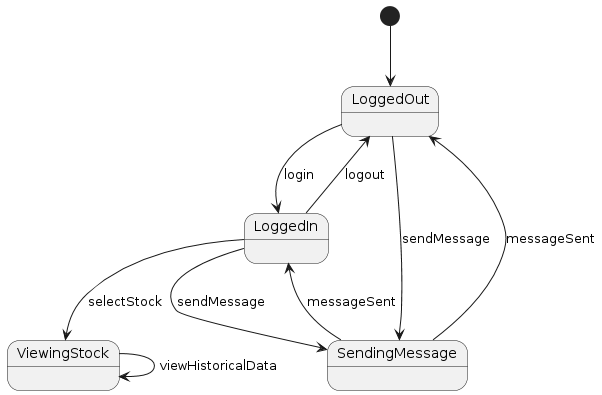

The diagram above was rendered by PlantUML. Its source (embedded in the PNG):
@startuml
[*] --> LoggedOut

LoggedOut --> LoggedIn: login
LoggedIn --> ViewingStock: selectStock
ViewingStock --> ViewingStock: viewHistoricalData
LoggedOut --> SendingMessage: sendMessage
SendingMessage --> LoggedOut : messageSent
LoggedIn --> SendingMessage: sendMessage
SendingMessage --> LoggedIn : messageSent
LoggedIn --> LoggedOut: logout
@enduml